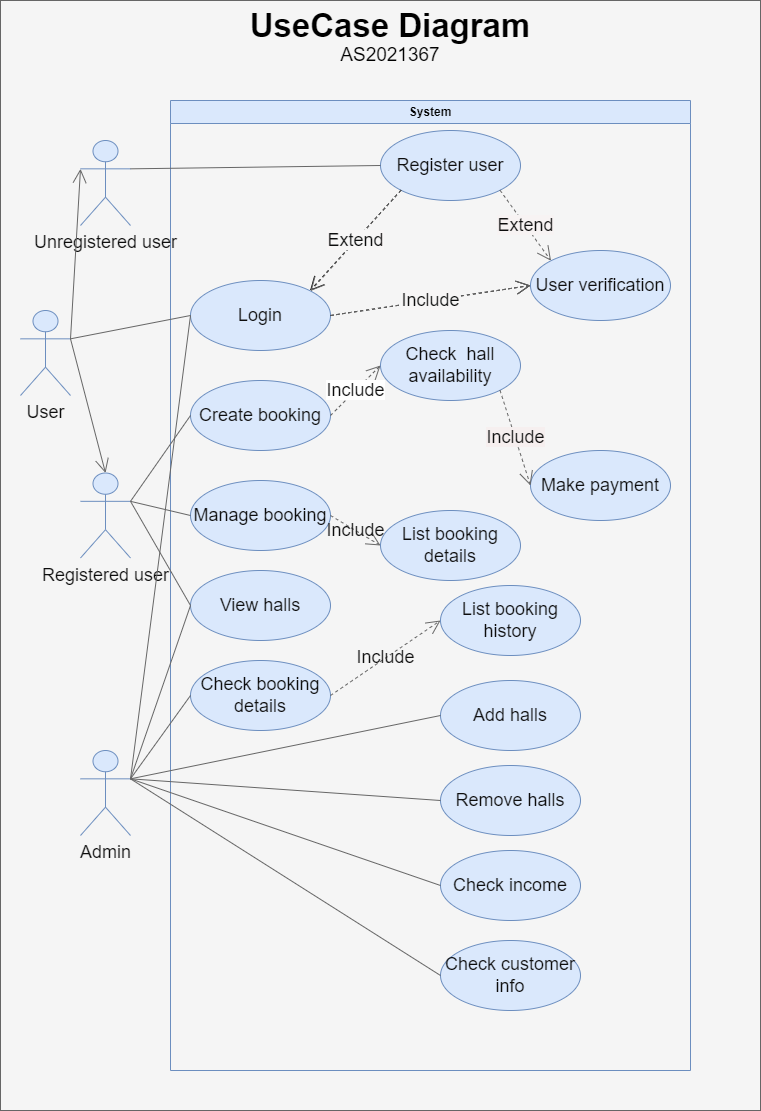

The diagram above was exported from draw.io. Its source (the exported page's mxGraphModel, read from the mxfile embedded in the PNG):
<mxGraphModel dx="746" dy="1874" grid="1" gridSize="10" guides="1" tooltips="1" connect="1" arrows="1" fold="1" page="1" pageScale="1" pageWidth="850" pageHeight="1100" math="0" shadow="0">
  <root>
    <mxCell id="0" />
    <mxCell id="1" parent="0" />
    <mxCell id="120" value="" style="rounded=0;whiteSpace=wrap;html=1;shadow=0;glass=0;labelBackgroundColor=none;sketch=0;fontSize=18;fontColor=#333333;fillColor=#f5f5f5;strokeColor=#666666;" parent="1" vertex="1">
      <mxGeometry x="50" y="-100" width="760" height="1110" as="geometry" />
    </mxCell>
    <mxCell id="22" value="System" style="swimlane;whiteSpace=wrap;html=1;labelBackgroundColor=none;fillColor=#dae8fc;strokeColor=#6c8ebf;fontColor=#000000;" parent="1" vertex="1">
      <mxGeometry x="220" width="520" height="970" as="geometry" />
    </mxCell>
    <mxCell id="24" value="Login" style="ellipse;whiteSpace=wrap;html=1;fontSize=18;labelBackgroundColor=none;fillColor=#dae8fc;strokeColor=#6c8ebf;fontColor=#0d0d0d;" parent="22" vertex="1">
      <mxGeometry x="20" y="180" width="140" height="70" as="geometry" />
    </mxCell>
    <mxCell id="25" value="Register user" style="ellipse;whiteSpace=wrap;html=1;fontSize=18;labelBackgroundColor=none;fillColor=#dae8fc;strokeColor=#6c8ebf;fontColor=#0d0d0d;" parent="22" vertex="1">
      <mxGeometry x="210" y="30" width="140" height="70" as="geometry" />
    </mxCell>
    <mxCell id="26" value="User verification" style="ellipse;whiteSpace=wrap;html=1;fontSize=18;labelBackgroundColor=none;fillColor=#dae8fc;strokeColor=#6c8ebf;fontColor=#0d0d0d;" parent="22" vertex="1">
      <mxGeometry x="360" y="150" width="140" height="70" as="geometry" />
    </mxCell>
    <mxCell id="27" value="View halls" style="ellipse;whiteSpace=wrap;html=1;fontSize=18;labelBackgroundColor=none;fillColor=#dae8fc;strokeColor=#6c8ebf;fontColor=#0d0d0d;" parent="22" vertex="1">
      <mxGeometry x="20" y="470" width="140" height="70" as="geometry" />
    </mxCell>
    <mxCell id="28" value="Create booking" style="ellipse;whiteSpace=wrap;html=1;fontSize=18;labelBackgroundColor=none;fillColor=#dae8fc;strokeColor=#6c8ebf;fontColor=#0d0d0d;" parent="22" vertex="1">
      <mxGeometry x="20" y="280" width="140" height="70" as="geometry" />
    </mxCell>
    <mxCell id="30" value="Make payment" style="ellipse;whiteSpace=wrap;html=1;fontSize=18;labelBackgroundColor=none;fillColor=#dae8fc;strokeColor=#6c8ebf;fontColor=#0d0d0d;" parent="22" vertex="1">
      <mxGeometry x="360" y="350" width="140" height="70" as="geometry" />
    </mxCell>
    <mxCell id="31" value="Check&amp;nbsp; hall availability" style="ellipse;whiteSpace=wrap;html=1;fontSize=18;labelBackgroundColor=none;fillColor=#dae8fc;strokeColor=#6c8ebf;fontColor=#0d0d0d;" parent="22" vertex="1">
      <mxGeometry x="210" y="230" width="140" height="70" as="geometry" />
    </mxCell>
    <mxCell id="32" value="Manage booking" style="ellipse;whiteSpace=wrap;html=1;fontSize=18;labelBackgroundColor=none;fillColor=#dae8fc;strokeColor=#6c8ebf;fontColor=#0d0d0d;" parent="22" vertex="1">
      <mxGeometry x="20" y="380" width="140" height="70" as="geometry" />
    </mxCell>
    <mxCell id="33" value="Check booking details" style="ellipse;whiteSpace=wrap;html=1;fontSize=18;labelBackgroundColor=none;fillColor=#dae8fc;strokeColor=#6c8ebf;fontColor=#0d0d0d;" parent="22" vertex="1">
      <mxGeometry x="20" y="560" width="140" height="70" as="geometry" />
    </mxCell>
    <mxCell id="34" value="Add halls" style="ellipse;whiteSpace=wrap;html=1;fontSize=18;labelBackgroundColor=none;fillColor=#dae8fc;strokeColor=#6c8ebf;fontColor=#0d0d0d;" parent="22" vertex="1">
      <mxGeometry x="270" y="580" width="140" height="70" as="geometry" />
    </mxCell>
    <mxCell id="35" value="Remove halls" style="ellipse;whiteSpace=wrap;html=1;fontSize=18;labelBackgroundColor=none;fillColor=#dae8fc;strokeColor=#6c8ebf;fontColor=#0d0d0d;" parent="22" vertex="1">
      <mxGeometry x="270" y="665" width="140" height="70" as="geometry" />
    </mxCell>
    <mxCell id="36" value="Check income" style="ellipse;whiteSpace=wrap;html=1;fontSize=18;labelBackgroundColor=none;fillColor=#dae8fc;strokeColor=#6c8ebf;fontColor=#0d0d0d;" parent="22" vertex="1">
      <mxGeometry x="270" y="750" width="140" height="70" as="geometry" />
    </mxCell>
    <mxCell id="59" value="Extend" style="endArrow=open;endSize=12;dashed=1;html=1;fontSize=18;entryX=1;entryY=0;entryDx=0;entryDy=0;exitX=0;exitY=1;exitDx=0;exitDy=0;labelBackgroundColor=none;fontColor=#0d0d0d;" parent="22" source="25" target="24" edge="1">
      <mxGeometry width="160" relative="1" as="geometry">
        <mxPoint x="220" y="200" as="sourcePoint" />
        <mxPoint x="380" y="200" as="targetPoint" />
      </mxGeometry>
    </mxCell>
    <mxCell id="68" value="Include" style="endArrow=open;endSize=12;dashed=1;html=1;fontSize=18;exitX=1;exitY=0.5;exitDx=0;exitDy=0;entryX=0;entryY=0.5;entryDx=0;entryDy=0;labelBackgroundColor=none;fontColor=#0d0d0d;" parent="22" source="24" target="26" edge="1">
      <mxGeometry width="160" relative="1" as="geometry">
        <mxPoint x="200" y="260" as="sourcePoint" />
        <mxPoint x="360" y="260" as="targetPoint" />
        <mxPoint as="offset" />
      </mxGeometry>
    </mxCell>
    <mxCell id="85" value="List booking details" style="ellipse;whiteSpace=wrap;html=1;fontSize=18;labelBackgroundColor=none;fillColor=#dae8fc;strokeColor=#6c8ebf;fontColor=#0d0d0d;" parent="22" vertex="1">
      <mxGeometry x="210" y="410" width="140" height="70" as="geometry" />
    </mxCell>
    <mxCell id="86" value="Include" style="endArrow=open;endSize=12;dashed=1;html=1;fontSize=18;exitX=1;exitY=0.5;exitDx=0;exitDy=0;entryX=0;entryY=0.5;entryDx=0;entryDy=0;fillColor=#f5f5f5;strokeColor=#666666;labelBackgroundColor=none;fontColor=#0d0d0d;" parent="22" source="32" target="85" edge="1">
      <mxGeometry width="160" relative="1" as="geometry">
        <mxPoint x="279.9999999999998" y="589.9999999999998" as="sourcePoint" />
        <mxPoint x="439.9999999999998" y="589.9999999999998" as="targetPoint" />
        <Array as="points" />
        <mxPoint as="offset" />
      </mxGeometry>
    </mxCell>
    <mxCell id="83" value="Include" style="endArrow=open;endSize=12;dashed=1;html=1;fontSize=18;exitX=1;exitY=0.5;exitDx=0;exitDy=0;entryX=0;entryY=0.5;entryDx=0;entryDy=0;fillColor=#f5f5f5;strokeColor=#666666;labelBackgroundColor=none;fontColor=#0d0d0d;" parent="22" source="33" target="90" edge="1">
      <mxGeometry width="160" relative="1" as="geometry">
        <mxPoint x="320" y="690" as="sourcePoint" />
        <mxPoint x="480" y="690" as="targetPoint" />
        <Array as="points" />
        <mxPoint as="offset" />
      </mxGeometry>
    </mxCell>
    <mxCell id="90" value="List booking history" style="ellipse;whiteSpace=wrap;html=1;fontSize=18;labelBackgroundColor=none;fillColor=#dae8fc;strokeColor=#6c8ebf;fontColor=#0d0d0d;" parent="22" vertex="1">
      <mxGeometry x="270" y="485" width="140" height="70" as="geometry" />
    </mxCell>
    <mxCell id="97" value="&lt;span style=&quot;background-color: rgb(247, 243, 243);&quot;&gt;Extend&lt;/span&gt;" style="endArrow=open;endSize=12;dashed=1;html=1;fontSize=18;entryX=0;entryY=0;entryDx=0;entryDy=0;exitX=1;exitY=1;exitDx=0;exitDy=0;fillColor=#f5f5f5;strokeColor=#666666;labelBackgroundColor=none;fontColor=#0d0d0d;" parent="22" source="25" target="26" edge="1">
      <mxGeometry width="160" relative="1" as="geometry">
        <mxPoint x="334.9999999999998" y="65" as="sourcePoint" />
        <mxPoint x="339.99489930374875" y="160.50770578142806" as="targetPoint" />
      </mxGeometry>
    </mxCell>
    <mxCell id="98" value="&lt;span style=&quot;background-color: rgb(248, 246, 246);&quot;&gt;Include&lt;/span&gt;" style="endArrow=open;endSize=12;dashed=1;html=1;fontSize=18;exitX=1;exitY=0.5;exitDx=0;exitDy=0;entryX=0;entryY=0.5;entryDx=0;entryDy=0;fillColor=#f5f5f5;strokeColor=#666666;labelBackgroundColor=none;fontColor=#0d0d0d;" parent="22" target="26" edge="1">
      <mxGeometry width="160" relative="1" as="geometry">
        <mxPoint x="159.9999999999975" y="215" as="sourcePoint" />
        <mxPoint x="319.9999999999998" y="185" as="targetPoint" />
        <mxPoint as="offset" />
      </mxGeometry>
    </mxCell>
    <mxCell id="99" value="&lt;span style=&quot;background-color: rgb(248, 246, 246);&quot;&gt;Extend&lt;/span&gt;" style="endArrow=open;endSize=12;dashed=1;html=1;fontSize=18;entryX=1;entryY=0;entryDx=0;entryDy=0;exitX=0;exitY=1;exitDx=0;exitDy=0;fillColor=#f5f5f5;strokeColor=#666666;labelBackgroundColor=none;fontColor=#0d0d0d;" parent="22" source="25" edge="1">
      <mxGeometry width="160" relative="1" as="geometry">
        <mxPoint x="215.5025253169415" y="89.74873734152902" as="sourcePoint" />
        <mxPoint x="140.00510069626193" y="190.50770578142237" as="targetPoint" />
      </mxGeometry>
    </mxCell>
    <mxCell id="100" value="&lt;span style=&quot;background-color: rgb(255, 255, 255);&quot;&gt;Include&lt;/span&gt;" style="endArrow=open;endSize=12;dashed=1;html=1;fontSize=18;exitX=1;exitY=0.5;exitDx=0;exitDy=0;entryX=0;entryY=0.5;entryDx=0;entryDy=0;fillColor=#f5f5f5;strokeColor=#666666;labelBackgroundColor=none;fontColor=#0d0d0d;" parent="22" target="31" edge="1">
      <mxGeometry width="160" relative="1" as="geometry">
        <mxPoint x="159.9999999999975" y="315" as="sourcePoint" />
        <mxPoint x="195" y="395.0000000000002" as="targetPoint" />
      </mxGeometry>
    </mxCell>
    <mxCell id="101" value="&lt;span style=&quot;background-color: rgb(246, 239, 239);&quot;&gt;Include&lt;/span&gt;" style="endArrow=open;endSize=12;dashed=1;html=1;fontSize=18;fillColor=#f5f5f5;strokeColor=#666666;labelBackgroundColor=none;fontColor=#0d0d0d;entryX=0;entryY=0.5;entryDx=0;entryDy=0;exitX=1;exitY=1;exitDx=0;exitDy=0;" parent="22" source="31" target="30" edge="1">
      <mxGeometry width="160" relative="1" as="geometry">
        <mxPoint x="270" y="350" as="sourcePoint" />
        <mxPoint x="249.99999999999977" y="280" as="targetPoint" />
      </mxGeometry>
    </mxCell>
    <mxCell id="131" value="Check customer info" style="ellipse;whiteSpace=wrap;html=1;fontSize=18;labelBackgroundColor=none;fillColor=#dae8fc;strokeColor=#6c8ebf;fontColor=#0d0d0d;" parent="22" vertex="1">
      <mxGeometry x="270" y="840" width="140" height="70" as="geometry" />
    </mxCell>
    <mxCell id="38" value="Admin" style="shape=umlActor;verticalLabelPosition=bottom;verticalAlign=top;html=1;fontSize=18;fillColor=#dae8fc;strokeColor=#6c8ebf;fontColor=#0d0d0d;" parent="1" vertex="1">
      <mxGeometry x="130" y="650" width="50" height="85" as="geometry" />
    </mxCell>
    <mxCell id="39" value="User" style="shape=umlActor;verticalLabelPosition=bottom;verticalAlign=top;html=1;fontSize=18;fillColor=#dae8fc;strokeColor=#6c8ebf;fontColor=#0d0d0d;" parent="1" vertex="1">
      <mxGeometry x="70" y="210" width="50" height="85" as="geometry" />
    </mxCell>
    <mxCell id="41" value="Unregistered user" style="shape=umlActor;verticalLabelPosition=bottom;verticalAlign=top;html=1;fontSize=18;fillColor=#dae8fc;strokeColor=#6c8ebf;fontColor=#0d0d0d;" parent="1" vertex="1">
      <mxGeometry x="130" y="40" width="50" height="85" as="geometry" />
    </mxCell>
    <mxCell id="42" value="Registered user" style="shape=umlActor;verticalLabelPosition=bottom;verticalAlign=top;html=1;fontSize=18;fillColor=#dae8fc;strokeColor=#6c8ebf;fontColor=#0d0d0d;" parent="1" vertex="1">
      <mxGeometry x="130" y="372.5" width="50" height="85" as="geometry" />
    </mxCell>
    <mxCell id="45" value="" style="endArrow=open;endFill=1;endSize=12;html=1;fontSize=18;exitX=1;exitY=0.3333333333333333;exitDx=0;exitDy=0;exitPerimeter=0;fillColor=#f5f5f5;strokeColor=#666666;fontColor=#0d0d0d;entryX=0;entryY=0.3333333333333333;entryDx=0;entryDy=0;entryPerimeter=0;" parent="1" source="39" target="41" edge="1">
      <mxGeometry width="160" relative="1" as="geometry">
        <mxPoint x="450" y="420" as="sourcePoint" />
        <mxPoint x="135" y="50" as="targetPoint" />
        <Array as="points" />
      </mxGeometry>
    </mxCell>
    <mxCell id="46" value="" style="endArrow=open;endFill=1;endSize=12;html=1;fontSize=18;exitX=1;exitY=0.3333333333333333;exitDx=0;exitDy=0;exitPerimeter=0;entryX=0.5;entryY=0;entryDx=0;entryDy=0;entryPerimeter=0;fillColor=#f5f5f5;strokeColor=#666666;fontColor=#0d0d0d;" parent="1" source="39" target="42" edge="1">
      <mxGeometry width="160" relative="1" as="geometry">
        <mxPoint x="70" y="360" as="sourcePoint" />
        <mxPoint x="230" y="360" as="targetPoint" />
      </mxGeometry>
    </mxCell>
    <mxCell id="47" value="" style="endArrow=none;endFill=0;endSize=12;html=1;fontSize=18;exitX=1;exitY=0.3333333333333333;exitDx=0;exitDy=0;exitPerimeter=0;entryX=0;entryY=0.5;entryDx=0;entryDy=0;fillColor=#f5f5f5;strokeColor=#666666;fontColor=#0d0d0d;" parent="1" source="38" target="33" edge="1">
      <mxGeometry width="160" relative="1" as="geometry">
        <mxPoint x="100" y="580" as="sourcePoint" />
        <mxPoint x="260" y="580" as="targetPoint" />
      </mxGeometry>
    </mxCell>
    <mxCell id="48" value="" style="endArrow=none;endFill=0;endSize=12;html=1;fontSize=18;exitX=1;exitY=0.3333333333333333;exitDx=0;exitDy=0;exitPerimeter=0;entryX=0;entryY=0.5;entryDx=0;entryDy=0;fillColor=#f5f5f5;strokeColor=#666666;fontColor=#0d0d0d;" parent="1" source="38" target="34" edge="1">
      <mxGeometry width="160" relative="1" as="geometry">
        <mxPoint x="145" y="669.9999999999998" as="sourcePoint" />
        <mxPoint x="310" y="604.9999999999998" as="targetPoint" />
      </mxGeometry>
    </mxCell>
    <mxCell id="49" value="" style="endArrow=none;endFill=0;endSize=12;html=1;fontSize=18;exitX=1;exitY=0.3333333333333333;exitDx=0;exitDy=0;exitPerimeter=0;entryX=0;entryY=0.5;entryDx=0;entryDy=0;fillColor=#f5f5f5;strokeColor=#666666;fontColor=#0d0d0d;" parent="1" source="38" target="35" edge="1">
      <mxGeometry width="160" relative="1" as="geometry">
        <mxPoint x="170" y="698.333333333333" as="sourcePoint" />
        <mxPoint x="460.0000000000002" y="764.9999999999998" as="targetPoint" />
      </mxGeometry>
    </mxCell>
    <mxCell id="50" value="" style="endArrow=none;endFill=0;endSize=12;html=1;fontSize=18;exitX=1;exitY=0.3333333333333333;exitDx=0;exitDy=0;exitPerimeter=0;entryX=0;entryY=0.5;entryDx=0;entryDy=0;fillColor=#f5f5f5;strokeColor=#666666;fontColor=#0d0d0d;" parent="1" source="38" target="36" edge="1">
      <mxGeometry width="160" relative="1" as="geometry">
        <mxPoint x="180" y="708.333333333333" as="sourcePoint" />
        <mxPoint x="470.0000000000002" y="774.9999999999998" as="targetPoint" />
      </mxGeometry>
    </mxCell>
    <mxCell id="51" value="" style="endArrow=none;endFill=0;endSize=12;html=1;fontSize=18;exitX=1;exitY=0.3333333333333333;exitDx=0;exitDy=0;exitPerimeter=0;entryX=0;entryY=0.5;entryDx=0;entryDy=0;fillColor=#f5f5f5;strokeColor=#666666;fontColor=#0d0d0d;" parent="1" source="39" target="24" edge="1">
      <mxGeometry width="160" relative="1" as="geometry">
        <mxPoint x="190" y="718.333333333333" as="sourcePoint" />
        <mxPoint x="480.0000000000002" y="784.9999999999998" as="targetPoint" />
      </mxGeometry>
    </mxCell>
    <mxCell id="52" value="" style="endArrow=none;endFill=0;endSize=12;html=1;fontSize=18;exitX=1;exitY=0.3333333333333333;exitDx=0;exitDy=0;exitPerimeter=0;entryX=0;entryY=0.5;entryDx=0;entryDy=0;fillColor=#f5f5f5;strokeColor=#666666;fontColor=#0d0d0d;" parent="1" source="41" target="25" edge="1">
      <mxGeometry width="160" relative="1" as="geometry">
        <mxPoint x="170" y="248.33333333333348" as="sourcePoint" />
        <mxPoint x="310" y="225" as="targetPoint" />
      </mxGeometry>
    </mxCell>
    <mxCell id="53" value="" style="endArrow=none;endFill=0;endSize=12;html=1;fontSize=18;exitX=1;exitY=0.3333333333333333;exitDx=0;exitDy=0;exitPerimeter=0;entryX=0;entryY=0.5;entryDx=0;entryDy=0;fillColor=#f5f5f5;strokeColor=#666666;fontColor=#0d0d0d;" parent="1" source="42" target="28" edge="1">
      <mxGeometry width="160" relative="1" as="geometry">
        <mxPoint x="180" y="258.3333333333335" as="sourcePoint" />
        <mxPoint x="320" y="235" as="targetPoint" />
      </mxGeometry>
    </mxCell>
    <mxCell id="54" value="" style="endArrow=none;endFill=0;endSize=12;html=1;fontSize=18;exitX=1;exitY=0.3333333333333333;exitDx=0;exitDy=0;exitPerimeter=0;fillColor=#f5f5f5;strokeColor=#666666;entryX=0;entryY=0.5;entryDx=0;entryDy=0;fontColor=#0d0d0d;" parent="1" source="38" target="27" edge="1">
      <mxGeometry width="160" relative="1" as="geometry">
        <mxPoint x="190" y="268.3333333333335" as="sourcePoint" />
        <mxPoint x="150" y="560" as="targetPoint" />
      </mxGeometry>
    </mxCell>
    <mxCell id="55" value="" style="endArrow=none;endFill=0;endSize=12;html=1;fontSize=18;exitX=1;exitY=0.3333333333333333;exitDx=0;exitDy=0;exitPerimeter=0;entryX=0;entryY=0.5;entryDx=0;entryDy=0;fillColor=#f5f5f5;strokeColor=#666666;fontColor=#0d0d0d;" parent="1" source="42" target="32" edge="1">
      <mxGeometry width="160" relative="1" as="geometry">
        <mxPoint x="200" y="278.3333333333335" as="sourcePoint" />
        <mxPoint x="340" y="255" as="targetPoint" />
      </mxGeometry>
    </mxCell>
    <mxCell id="56" value="" style="endArrow=none;endFill=0;endSize=12;html=1;fontSize=18;exitX=1;exitY=0.3333333333333333;exitDx=0;exitDy=0;exitPerimeter=0;entryX=0;entryY=0.5;entryDx=0;entryDy=0;fillColor=#f5f5f5;strokeColor=#666666;fontColor=#0d0d0d;" parent="1" source="42" target="27" edge="1">
      <mxGeometry width="160" relative="1" as="geometry">
        <mxPoint x="170" y="448.33333333333303" as="sourcePoint" />
        <mxPoint x="310" y="425.0000000000002" as="targetPoint" />
      </mxGeometry>
    </mxCell>
    <mxCell id="70" value="" style="endArrow=none;endFill=0;endSize=12;html=1;fontSize=18;exitX=1;exitY=0.3333333333333333;exitDx=0;exitDy=0;exitPerimeter=0;entryX=0;entryY=0.5;entryDx=0;entryDy=0;fillColor=#f5f5f5;strokeColor=#666666;fontColor=#0d0d0d;" parent="1" source="38" target="24" edge="1">
      <mxGeometry width="160" relative="1" as="geometry">
        <mxPoint x="170" y="248.33333333333348" as="sourcePoint" />
        <mxPoint x="310" y="225" as="targetPoint" />
      </mxGeometry>
    </mxCell>
    <mxCell id="129" value="" style="group" parent="1" vertex="1" connectable="0">
      <mxGeometry x="80" y="-90" width="720" height="60" as="geometry" />
    </mxCell>
    <mxCell id="127" value="&lt;font style=&quot;font-size: 33px;&quot;&gt;&lt;b&gt;UseCase Diagram&lt;/b&gt;&lt;/font&gt;" style="text;html=1;strokeColor=none;fillColor=none;align=center;verticalAlign=middle;whiteSpace=wrap;rounded=0;labelBackgroundColor=none;labelBorderColor=none;fontColor=#000000;" parent="129" vertex="1">
      <mxGeometry width="720" height="30" as="geometry" />
    </mxCell>
    <mxCell id="128" value="&lt;font style=&quot;font-size: 19px;&quot;&gt;AS2021367&lt;/font&gt;" style="text;html=1;strokeColor=none;fillColor=none;align=center;verticalAlign=middle;whiteSpace=wrap;rounded=0;labelBackgroundColor=none;labelBorderColor=none;fontColor=#000000;" parent="129" vertex="1">
      <mxGeometry y="30" width="720" height="30" as="geometry" />
    </mxCell>
    <mxCell id="132" value="" style="endArrow=none;endFill=0;endSize=12;html=1;fontSize=18;exitX=1;exitY=0.3333333333333333;exitDx=0;exitDy=0;exitPerimeter=0;entryX=0;entryY=0.5;entryDx=0;entryDy=0;fillColor=#f5f5f5;strokeColor=#666666;fontColor=#0d0d0d;" parent="1" source="38" target="131" edge="1">
      <mxGeometry width="160" relative="1" as="geometry">
        <mxPoint x="190" y="688.3333333333335" as="sourcePoint" />
        <mxPoint x="500" y="795" as="targetPoint" />
      </mxGeometry>
    </mxCell>
  </root>
</mxGraphModel>